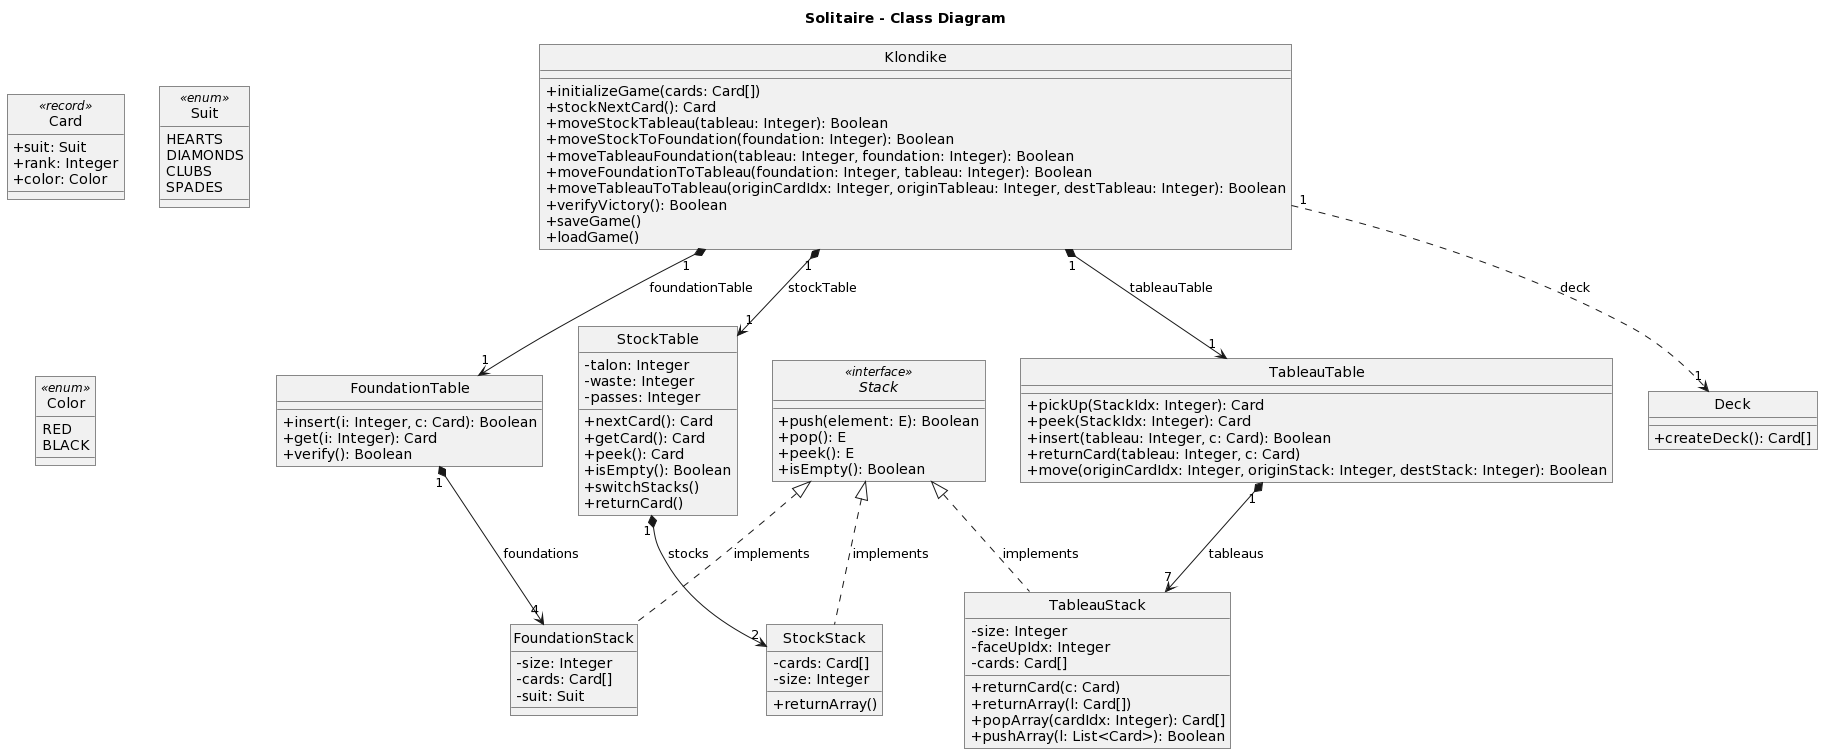

The diagram above was rendered by PlantUML. Its source (embedded in the PNG):
@startuml
hide circle

skinparam monochrome true

skinparam classAttributeIconSize 0

skinparam roundcorner 0

title Solitaire - Class Diagram

class Klondike {
+initializeGame(cards: Card[])
+stockNextCard(): Card
+moveStockTableau(tableau: Integer): Boolean
+moveStockToFoundation(foundation: Integer): Boolean
+moveTableauFoundation(tableau: Integer, foundation: Integer): Boolean
+moveFoundationToTableau(foundation: Integer, tableau: Integer): Boolean
+moveTableauToTableau(originCardIdx: Integer, originTableau: Integer, destTableau: Integer): Boolean
+verifyVictory(): Boolean
+saveGame()
+loadGame()
}

class FoundationTable {
+insert(i: Integer, c: Card): Boolean
+get(i: Integer): Card
+verify(): Boolean
}

class FoundationStack {
-size: Integer
-cards: Card[]
-suit: Suit
}

class StockTable {
-talon: Integer
-waste: Integer
-passes: Integer
+nextCard(): Card
+getCard(): Card
+peek(): Card
+isEmpty(): Boolean
+switchStacks()
+returnCard()
}

class StockStack {
-cards: Card[]
-size: Integer
+returnArray()
}

class TableauTable {
+pickUp(StackIdx: Integer): Card
+peek(StackIdx: Integer): Card
+insert(tableau: Integer, c: Card): Boolean
+returnCard(tableau: Integer, c: Card)
+move(originCardIdx: Integer, originStack: Integer, destStack: Integer): Boolean
}

class TableauStack {
-size: Integer
-faceUpIdx: Integer
-cards: Card[]
+returnCard(c: Card)
+returnArray(l: Card[])
+popArray(cardIdx: Integer): Card[]
+pushArray(l: List<Card>): Boolean
}

interface Stack <<interface>> {
+push(element: E): Boolean
+pop(): E
+peek(): E
+isEmpty(): Boolean
}

class Deck {
+createDeck(): Card[]
}

class Card <<record>> {
+suit: Suit
+rank: Integer
+color: Color
}

enum Suit <<enum>> {
  HEARTS
  DIAMONDS
  CLUBS
  SPADES
}

enum Color <<enum>> {
  RED
  BLACK
}

Stack <|.- FoundationStack: implements
Stack <|.- StockStack: implements
Stack <|.- TableauStack: implements

FoundationTable "1" *--> "4" FoundationStack: foundations
StockTable "1" *--> "2" StockStack: stocks
TableauTable "1" *--> "7" TableauStack: tableaus

Klondike "1" .-> "1" Deck: deck
Klondike "1" *--> "1" FoundationTable: foundationTable
Klondike "1" *--> "1" StockTable: stockTable
Klondike "1" *--> "1" TableauTable: tableauTable
@enduml